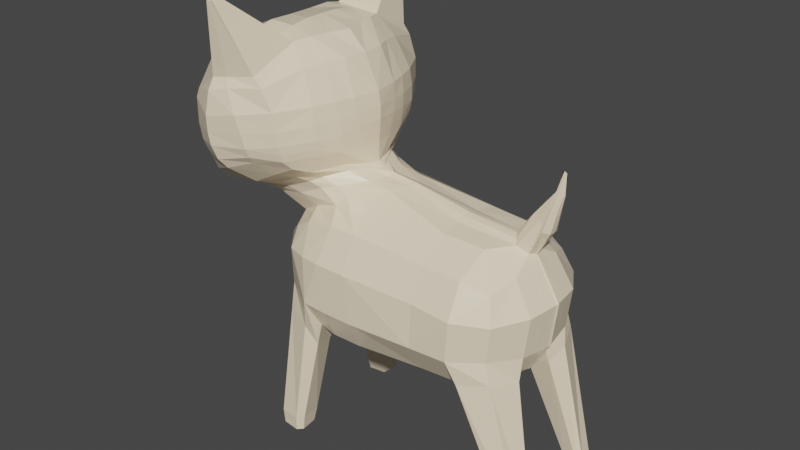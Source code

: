 # Source: cat.blend  (saved by Blender 3.1.7; exported with 4.5.12 LTS)
import bpy
from mathutils import Matrix  # noqa: F401  (used for matrix-valued properties, if any)

bpy.ops.wm.read_factory_settings(use_empty=True)
scene = bpy.context.scene
scene.name = 'Scene'

# ---- collections
col_collection = bpy.data.collections.new('Collection'); scene.collection.children.link(col_collection)

# ---- materials (node trees are filled in below, after node groups)
mat_material_001 = bpy.data.materials.new('Material.001')
mat_material_001.use_transparent_shadow = False
mat_material_003 = bpy.data.materials.new('Material.003')
mat_material_003.use_transparent_shadow = False
mat_material_004 = bpy.data.materials.new('Material.004')
mat_material_004.use_transparent_shadow = False
mat_material_005 = bpy.data.materials.new('Material.005')
mat_material_005.use_transparent_shadow = False

# ---- material node trees
mat_material_001.use_nodes = True; mat_material_001.node_tree.nodes.clear()
_N = mat_material_001.node_tree.nodes; _L = mat_material_001.node_tree.links
n0 = _N.new('ShaderNodeOutputMaterial'); n0.name = 'Material Output'; n0.location = (754, 300)
n1 = _N.new('ShaderNodeBsdfPrincipled'); n1.name = 'Principled BSDF'; n1.location = (464, 300)
n1.distribution = 'GGX'
n1.subsurface_method = 'RANDOM_WALK_SKIN'
n1.inputs[0].default_value = (1.0, 0.8437, 0.6111, 1.0)
n1.inputs[2].default_value = 0.2066
n1.inputs[3].default_value = 1.45
n1.inputs[19].default_value = 0.2466
n1.inputs[20].default_value = 0.3195
n1.inputs[27].default_value = (0.0, 0.0, 0.0, 1.0)
n1.inputs[28].default_value = 1.0
_L.new(n1.outputs[0], n0.inputs[0])
n0.is_active_output = True
mat_material_003.use_nodes = True; mat_material_003.node_tree.nodes.clear()
_N = mat_material_003.node_tree.nodes; _L = mat_material_003.node_tree.links
n0 = _N.new('ShaderNodeBsdfPrincipled'); n0.name = 'Principled BSDF'; n0.location = (10, 300)
n0.distribution = 'GGX'
n0.subsurface_method = 'RANDOM_WALK_SKIN'
n0.inputs[0].default_value = (1.0, 0.9933, 0.8941, 1.0)
n0.inputs[2].default_value = 0.2066
n0.inputs[3].default_value = 1.45
n0.inputs[18].default_value = 0.04695
n0.inputs[19].default_value = 0.25
n0.inputs[20].default_value = 0.199
n0.inputs[27].default_value = (0.0, 0.0, 0.0, 1.0)
n0.inputs[28].default_value = 1.0
n1 = _N.new('ShaderNodeOutputMaterial'); n1.name = 'Material Output'; n1.location = (300, 300)
_L.new(n0.outputs[0], n1.inputs[0])
n1.is_active_output = True
mat_material_004.use_nodes = True; mat_material_004.node_tree.nodes.clear()
_N = mat_material_004.node_tree.nodes; _L = mat_material_004.node_tree.links
n0 = _N.new('ShaderNodeBsdfPrincipled'); n0.name = 'Principled BSDF'; n0.location = (10, 300)
n0.distribution = 'GGX'
n0.subsurface_method = 'RANDOM_WALK_SKIN'
n0.inputs[0].default_value = (0.0, 0.0, 0.0, 1.0)
n0.inputs[2].default_value = 0.2066
n0.inputs[3].default_value = 1.45
n0.inputs[18].default_value = 0.04695
n0.inputs[19].default_value = 0.25
n0.inputs[20].default_value = 0.199
n0.inputs[27].default_value = (0.0, 0.0, 0.0, 1.0)
n0.inputs[28].default_value = 1.0
n1 = _N.new('ShaderNodeOutputMaterial'); n1.name = 'Material Output'; n1.location = (300, 300)
_L.new(n0.outputs[0], n1.inputs[0])
n1.is_active_output = True
mat_material_005.use_nodes = True; mat_material_005.node_tree.nodes.clear()
_N = mat_material_005.node_tree.nodes; _L = mat_material_005.node_tree.links
n0 = _N.new('ShaderNodeBsdfPrincipled'); n0.name = 'Principled BSDF'; n0.location = (10, 300)
n0.distribution = 'GGX'
n0.subsurface_method = 'RANDOM_WALK_SKIN'
n0.inputs[0].default_value = (0.8, 0.108, 0.1153, 1.0)
n0.inputs[2].default_value = 0.2066
n0.inputs[3].default_value = 1.45
n0.inputs[18].default_value = 0.04695
n0.inputs[19].default_value = 0.25
n0.inputs[20].default_value = 0.199
n0.inputs[27].default_value = (0.0, 0.0, 0.0, 1.0)
n0.inputs[28].default_value = 1.0
n1 = _N.new('ShaderNodeOutputMaterial'); n1.name = 'Material Output'; n1.location = (300, 300)
_L.new(n0.outputs[0], n1.inputs[0])
n1.is_active_output = True

# ---- world
world_world = bpy.data.worlds.new('World'); scene.world = world_world
world_world.use_nodes = True; world_world.node_tree.nodes.clear()
_N = world_world.node_tree.nodes; _L = world_world.node_tree.links
n0 = _N.new('ShaderNodeOutputWorld'); n0.name = 'World Output'; n0.location = (300, 300)
n1 = _N.new('ShaderNodeBackground'); n1.name = 'Background'; n1.location = (10, 300)
n1.inputs[0].default_value = (0.05088, 0.05088, 0.05088, 1.0)
_L.new(n1.outputs[0], n0.inputs[0])
n0.is_active_output = True
world_world.color = (0.05088, 0.05088, 0.05088)
world_world.use_sun_shadow = False
world_world.sun_shadow_jitter_overblur = 0.0

# ---- meshes
me_cube_001 = bpy.data.meshes.new('Cube.001')
me_cube_001.from_pydata([(-0.9631, 0.4926, 1.879), (0.8451, 0.4595, 1.905), (-0.9877, 0.2522, 1.093), (-1.099, 0.0, 1.192), (-1.129, 0.0, 1.953), (-1.027, 0.3317, 1.934), (-0.9438, 0.5951, 1.729), (-0.9877, 0.5391, 1.38), (0.612, 0.5258, 1.133), (-0.2956, 0.5593, 1.077), (-0.7008, 0.5391, 1.093), (-0.8035, 0.5289, 1.974), (-0.3101, 0.5669, 2.037), (0.6417, 0.5324, 1.978), (0.918, 0.5324, 1.702), (0.8797, 0.5258, 1.401), (0.9152, 0.0, 1.098), (0.8797, 0.2582, 1.133), (0.918, 0.2561, 1.978), (0.9143, 0.0, 2.059), (-1.196, 0.0, 1.418), (-1.239, 0.0, 1.762), (-1.125, 0.2975, 1.271), (-1.126, 0.3795, 1.736), (-0.7211, 0.7011, 1.36), (-0.7492, 0.6725, 1.744), (-0.2553, 0.7046, 1.353), (-0.3138, 0.702, 1.752), (0.6309, 0.677, 1.382), (0.6613, 0.6885, 1.721), (1.031, 0.2771, 1.382), (1.074, 0.2756, 1.721), (1.082, 0.0, 1.366), (1.127, 0.0, 1.738), (-0.7211, 0.2724, 1.058), (-0.2992, 0.2832, 1.017), (0.6309, 0.2771, 0.9821), (-0.7297, 0.0, 1.023), (-0.2945, 0.0, 0.9766), (0.6473, 0.0, 0.9309), (0.6613, 0.2756, 2.134), (-0.5622, 0.3549, 2.199), (-0.8381, 0.3924, 2.05), (0.736, 0.0, 2.187), (-0.1725, 0.0, 2.3), (1.238, 0.4858, 0.03028), (1.109, 0.4688, 0.03028), (1.238, 0.4858, 0.03028), (1.221, 0.3573, 0.03028), (1.138, 0.4978, 0.03028), (1.25, 0.3857, 0.03028), (1.122, 0.3703, 0.03028), (-1.081, 0.6328, 0.01485), (-1.056, 0.4413, 0.01485), (-1.081, 0.6328, 0.01485), (-0.8899, 0.6075, 0.01485), (-1.099, 0.4837, 0.01485), (-0.9323, 0.6508, 0.01485), (-0.9093, 0.4607, 0.01485), (-1.754, 0.0, 2.098), (-1.591, 0.476, 2.144), (-0.7699, 0.5269, 2.395), (-1.151, 0.5556, 2.205), (-0.5464, 0.0, 2.376), (-1.726, 0.0, 3.198), (-1.631, 0.5954, 3.223), (-0.9597, 0.4613, 3.348), (-1.331, 0.4882, 3.381), (-0.8237, 0.0, 3.368), (-1.334, 0.0, 3.405), (-0.6978, 0.5526, 2.939), (-0.6817, 0.5588, 2.679), (-1.845, 0.0, 2.729), (-1.929, 0.0, 2.49), (-0.5276, 0.0, 2.731), (-0.5448, 0.0, 2.944), (-1.718, 0.5322, 2.806), (-1.676, 0.5811, 2.453), (-0.8278, 0.6522, 2.444), (-1.193, 0.6857, 2.255), (-1.36, 0.9891, 2.837), (-1.329, 0.891, 3.173), (-1.515, 0.6714, 2.198), (-0.9934, 0.8331, 3.177), (-1.587, 0.841, 2.961), (-0.8336, 0.782, 2.66), (-1.518, 0.8633, 2.498), (-1.35, 0.9703, 2.597), (-0.8482, 0.8082, 2.927), (-1.589, 0.8681, 2.692), (-0.3903, 0.0, 2.322), (-1.299, 0.0, 2.008), (-1.243, 0.3849, 2.063), (-0.6613, 0.3634, 2.257), (-0.9905, 0.4183, 2.123), (-1.164, 0.9593, 3.756), (-1.22, 0.9563, 3.745), (-1.22, 1.001, 3.717), (-1.165, 1.008, 3.732), (-1.087, 0.03118, 1.182), (-1.117, 0.03189, 1.943), (0.9086, 0.02375, 1.104), (0.9111, 0.007766, 2.075), (-1.187, 0.04106, 1.402), (-1.225, 0.06118, 1.756), (1.073, 0.02724, 1.369), (1.117, 0.0178, 1.735), (-0.7355, 0.004701, 1.028), (-0.3018, 0.009457, 0.9825), (0.6443, 0.02724, 0.9403), (0.7802, 0.06317, 2.174), (-0.1895, 0.0518, 2.283), (-1.741, 0.1451, 2.115), (-0.5755, 0.1052, 2.382), (-1.716, 0.06611, 3.209), (-0.8805, 0.186, 3.368), (-1.334, 0.1084, 3.405), (-1.925, 0.03066, 2.488), (-1.771, 0.09055, 2.802), (-0.5651, 0.1997, 2.713), (-0.5872, 0.2261, 2.943), (-0.4226, 0.05547, 2.301), (-1.305, 0.1287, 2.02), (-0.6731, 0.0, 3.216), (-0.8138, 0.5095, 3.189), (-1.755, 0.0, 3.087), (-1.695, 0.5519, 2.913), (-1.341, 0.9629, 3.029), (-0.9305, 0.8308, 3.102), (-1.595, 0.8631, 2.893), (-1.718, 0.1299, 3.028), (-0.6956, 0.2021, 3.215), (-1.691, 0.6273, 3.002), (-1.689, 0.6037, 2.638), (-1.84, 0.06046, 2.731), (-1.736, 0.1105, 3.08), (-1.674, 0.4135, 2.987), (-1.708, 0.3554, 2.788), (-1.698, 0.1678, 3.006), (-1.686, 0.5446, 2.898), (-0.6865, 0.5683, 2.797), (-1.885, 0.0, 2.666), (-0.5276, 0.0, 2.827), (-1.686, 0.567, 2.577), (-1.366, 0.9783, 2.698), (-0.8366, 0.7963, 2.779), (-1.554, 0.8723, 2.569), (-0.573, 0.2199, 2.816), (-1.869, 0.1061, 2.659), (-0.4927, 0.0, 2.344), (-0.7725, 0.3933, 2.311), (-1.087, 0.4544, 2.169), (-1.622, 0.0, 2.044), (-1.444, 0.4429, 2.09), (-0.5435, 0.09607, 2.35), (-1.579, 0.1647, 2.047), (-1.335, 0.911, 3.124), (-1.333, 0.4323, 3.385), (-1.217, 1.016, 3.723), (-1.217, 0.954, 3.762), (-1.266, 0.8898, 3.208), (-1.306, 0.5264, 3.386), (-1.214, 1.0, 3.716), (-1.214, 0.9558, 3.744), (-0.709, 0.5495, 2.544), (-1.923, 0.0, 2.243), (-1.657, 0.5186, 2.233), (-0.5451, 0.0, 2.538), (-0.84, 0.7408, 2.528), (-1.538, 0.7541, 2.291), (-1.286, 0.8798, 2.407), (-0.5723, 0.1524, 2.538), (-1.887, 0.1201, 2.234), (-1.096, 0.1775, 1.928), (0.8941, 0.141, 1.119), (-1.175, 0.1561, 1.346), (-1.215, 0.1327, 1.752), (-1.64, 0.3885, 2.144), (-1.709, 0.2399, 3.242), (-1.873, 0.2228, 2.476), (-1.773, 0.3307, 2.655), (-1.318, 0.282, 2.023), (-1.059, 0.1306, 1.17), (0.8894, 0.06199, 2.089), (1.052, 0.1521, 1.375), (1.096, 0.1467, 1.728), (-0.7283, 0.1386, 1.046), (-0.3005, 0.1463, 1.002), (0.6376, 0.1521, 0.9612), (0.8062, 0.1004, 2.141), (-0.3024, 0.1832, 2.273), (-0.6558, 0.2786, 2.406), (-0.9088, 0.3231, 3.367), (-1.333, 0.3028, 3.41), (-0.6055, 0.3578, 2.698), (-0.6321, 0.3807, 2.942), (-0.4782, 0.1938, 2.292), (-1.731, 0.3908, 3.072), (-0.759, 0.3438, 3.214), (-1.746, 0.3436, 2.757), (-1.703, 0.3988, 3.023), (-1.727, 0.1437, 2.837), (-1.7, 0.5307, 2.826), (-1.83, 0.2841, 2.624), (-0.6097, 0.3681, 2.808), (-1.548, 0.2581, 2.061), (-0.6385, 0.2559, 2.355), (-1.729, 0.4122, 2.224), (-0.6196, 0.3458, 2.54), (-1.663, 0.3759, 2.936), (-1.686, 0.353, 2.832), (-1.667, 0.3505, 2.939), (-1.662, 0.47, 2.91), (-1.685, 0.3308, 2.839), (-1.67, 0.4626, 2.856), (-0.5451, 0.5583, 1.074), (-0.5344, 0.5647, 2.036), (-0.5112, 0.7038, 1.351), (-0.5779, 0.7012, 1.753), (-0.5551, 0.2814, 1.03), (-0.5548, 0.0, 0.9926), (-0.6209, 0.4155, 2.127), (-0.9049, 0.5419, 2.322), (-1.139, 0.447, 3.364), (-1.102, 0.0, 3.432), (-0.9877, 0.6794, 2.366), (-1.205, 0.8914, 3.145), (-1.047, 0.9088, 2.63), (-1.1, 0.9466, 2.892), (-0.7728, 0.4118, 2.225), (-1.19, 0.9566, 3.759), (-1.191, 1.012, 3.728), (-1.104, 0.1501, 3.43), (-0.5622, 0.006346, 0.9977), (-1.181, 0.9226, 3.071), (-1.066, 0.9277, 2.749), (-0.8597, 0.4484, 2.267), (-1.054, 0.83, 2.494), (-0.5586, 0.1439, 1.017), (-1.106, 0.3131, 3.411), (-0.8956, 0.4342, 0.1364), (-1.07, 0.414, 0.1364), (-1.117, 0.4634, 0.1364), (-0.8754, 0.6081, 0.1364), (-0.9248, 0.656, 0.1364), (-1.095, 0.6336, 0.1364), (-0.7987, 0.3475, 0.837), (-1.004, 0.2856, 0.9), (-0.7368, 0.5527, 0.9), (-1.008, 0.5573, 1.137), (-1.071, 0.3527, 1.075), (-0.8039, 0.6201, 1.075), (1.043, 0.0, 2.279), (0.8693, 0.0, 2.373), (1.04, 0.04268, 2.281), (0.9501, 0.04569, 2.368), (1.002, 0.08356, 2.301), (0.9806, 0.06014, 2.342), (1.112, 0.0, 2.578), (1.056, 0.0, 2.616), (1.105, 0.01413, 2.578), (1.054, 0.02133, 2.611), (1.092, 0.02591, 2.587), (1.07, 0.0255, 2.601), (1.12, 0.0, 2.747), (1.082, 0.0, 2.762), (1.113, 0.0, 2.747), (1.091, 0.0, 2.761), (1.107, 0.002402, 2.75), (1.098, 0.002228, 2.757), (-1.676, 0.2433, 2.966), (-1.659, 0.4031, 2.95), (-1.686, 0.2301, 2.852), (-1.688, 0.3678, 2.813), (-0.5354, 0.0, 2.634), (-1.326, 0.934, 2.482), (-0.5673, 0.1762, 2.622), (-1.911, 0.06084, 2.368), (-0.6932, 0.5535, 2.605), (-1.927, 0.0, 2.37), (-1.665, 0.5899, 2.346), (-0.8361, 0.762, 2.587), (-1.52, 0.8118, 2.394), (-1.832, 0.299, 2.359), (-0.6112, 0.3512, 2.614), (-1.047, 0.8787, 2.555), (0.3128, 0.5411, 1.993), (0.3128, 0.6902, 1.375), (0.3128, 0.6612, 1.729), (0.3128, 0.2786, 0.9907), (0.3128, 0.0, 0.9423), (0.3128, 0.06033, 2.201), (0.3128, 0.1211, 2.174), (0.3128, 0.5342, 1.119), (0.3128, 0.2955, 2.15), (0.3128, 0.0, 2.215), (0.3128, 0.02279, 0.9508), (0.3128, 0.1507, 0.9714), (0.702, 0.6292, 1.189), (0.6985, 0.3014, 0.9536), (0.6495, 0.5296, 1.029), (0.9267, 0.2524, 1.029), (1.026, 0.3049, 1.189), (0.9299, 0.5328, 1.229), (1.103, 0.5117, 0.1058), (1.069, 0.4771, 0.1058), (1.224, 0.4968, 0.1058), (1.084, 0.3571, 0.1058), (1.204, 0.3419, 0.1058), (1.239, 0.3762, 0.1058)], [], [(22, 23, 6, 7), (176, 173, 5, 23), (23, 5, 0, 6), (217, 218, 27, 26), (243, 240, 58, 55), (182, 175, 22, 2), (287, 288, 29, 28), (6, 25, 24, 7), (240, 241, 53, 58), (28, 29, 14, 15), (6, 0, 11, 25), (218, 216, 12, 27), (288, 286, 13, 29), (29, 13, 1, 14), (106, 33, 32, 105), (308, 307, 51, 48), (293, 287, 28, 8), (215, 217, 26, 9), (14, 31, 30, 15), (305, 304, 49, 46), (20, 21, 104, 103), (14, 1, 18, 31), (106, 102, 19, 33), (101, 105, 32, 16), (233, 108, 38, 220), (296, 109, 39, 290), (241, 242, 56, 53), (215, 9, 35, 219), (293, 8, 36, 289), (307, 305, 46, 51), (109, 101, 16, 39), (99, 107, 37, 3), (1, 13, 40, 18), (44, 295, 291, 111), (216, 11, 42, 221), (11, 0, 5, 42), (46, 49, 47, 45), (45, 47, 50, 48), (46, 45, 48, 51), (309, 308, 48, 50), (304, 306, 47, 49), (306, 309, 50, 47), (53, 56, 54, 52), (52, 54, 57, 55), (52, 55, 58, 53), (245, 244, 57, 54), (244, 243, 55, 57), (242, 245, 54, 56), (143, 133, 89, 146), (155, 152, 59, 112), (206, 150, 61, 191), (236, 151, 62, 222), (151, 153, 60, 62), (232, 116, 69, 224), (116, 114, 64, 69), (198, 124, 66, 192), (135, 125, 64, 114), (124, 70, 88, 128), (222, 62, 79, 225), (132, 65, 84, 129), (277, 279, 73, 117), (148, 141, 72, 134), (284, 278, 71, 194), (204, 140, 70, 195), (65, 157, 156, 84), (226, 156, 158, 231), (234, 127, 156, 226), (127, 129, 84, 156), (275, 282, 86, 87), (144, 146, 89, 80), (285, 275, 87, 227), (235, 144, 80, 228), (62, 60, 82, 79), (280, 77, 86, 282), (164, 61, 78, 168), (140, 71, 85, 145), (42, 5, 92, 94), (221, 42, 94, 229), (190, 41, 93, 196), (100, 4, 91, 122), (230, 95, 98, 231), (66, 83, 98, 95), (97, 81, 160, 162), (223, 66, 95, 230), (173, 100, 122, 181), (44, 111, 121, 90), (142, 147, 120, 75), (274, 276, 119, 74), (203, 148, 134, 180), (283, 277, 117, 179), (197, 135, 114, 178), (123, 131, 115, 68), (193, 178, 114, 116), (239, 193, 116, 232), (149, 154, 113, 63), (205, 155, 112, 177), (41, 294, 286, 12), (182, 186, 107, 99), (188, 174, 101, 109), (297, 188, 109, 296), (238, 187, 108, 233), (174, 184, 105, 101), (185, 183, 102, 106), (3, 20, 103, 99), (21, 4, 100, 104), (184, 185, 106, 105), (75, 120, 131, 123), (126, 76, 202, 139), (80, 89, 129, 127), (228, 80, 127, 234), (133, 132, 129, 89), (66, 124, 128, 83), (134, 72, 125, 135), (195, 70, 124, 198), (76, 126, 132, 133), (199, 76, 133, 180), (130, 118, 134, 135), (200, 130, 135, 197), (136, 139, 212, 271), (118, 130, 138, 201), (130, 200, 136, 138), (76, 199, 137, 202), (179, 117, 148, 203), (74, 119, 147, 142), (70, 140, 145, 88), (227, 87, 144, 235), (87, 86, 146, 144), (194, 71, 140, 204), (117, 73, 141, 148), (77, 143, 146, 86), (181, 122, 155, 205), (90, 121, 154, 149), (94, 92, 153, 151), (229, 94, 151, 236), (196, 93, 150, 206), (122, 91, 152, 155), (176, 23, 22, 175), (67, 81, 156, 157), (97, 96, 159, 158), (81, 97, 158, 156), (96, 67, 157, 159), (160, 161, 163, 162), (81, 67, 161, 160), (67, 96, 163, 161), (96, 97, 162, 163), (177, 112, 172, 207), (63, 113, 171, 167), (278, 164, 168, 281), (60, 166, 169, 82), (225, 79, 170, 237), (79, 82, 169, 170), (191, 61, 164, 208), (112, 59, 165, 172), (113, 191, 208, 171), (60, 177, 207, 166), (104, 176, 175, 103), (121, 196, 206, 154), (92, 181, 205, 153), (119, 194, 204, 147), (77, 179, 203, 143), (200, 126, 139, 136), (199, 118, 201, 137), (202, 137, 273, 214), (126, 200, 197, 132), (118, 199, 180, 134), (120, 195, 198, 131), (30, 31, 185, 184), (31, 18, 183, 185), (17, 30, 184, 174), (219, 35, 187, 238), (289, 36, 188, 297), (36, 17, 174, 188), (2, 34, 186, 182), (111, 291, 292, 190), (153, 205, 177, 60), (223, 157, 193, 239), (157, 65, 178, 193), (132, 197, 178, 65), (280, 283, 179, 77), (143, 203, 180, 133), (5, 173, 181, 92), (111, 190, 196, 121), (147, 204, 195, 120), (276, 284, 194, 119), (131, 198, 192, 115), (154, 206, 191, 113), (99, 103, 175, 182), (104, 100, 173, 176), (138, 136, 271, 270), (139, 202, 214, 212), (201, 138, 270, 272), (137, 201, 272, 273), (209, 210, 213, 211), (212, 214, 273, 271), (66, 223, 239, 192), (34, 219, 238, 186), (78, 225, 237, 168), (93, 229, 236, 150), (85, 227, 235, 145), (88, 228, 234, 128), (186, 238, 233, 107), (192, 239, 232, 115), (157, 223, 230, 159), (159, 230, 231, 158), (41, 221, 229, 93), (145, 235, 228, 88), (281, 285, 227, 85), (128, 234, 226, 83), (83, 226, 231, 98), (61, 222, 225, 78), (115, 232, 224, 68), (150, 236, 222, 61), (12, 216, 221, 41), (10, 215, 219, 34), (107, 233, 220, 37), (10, 24, 217, 215), (25, 11, 216, 218), (24, 25, 218, 217), (250, 249, 245, 242), (251, 248, 243, 244), (249, 251, 244, 245), (247, 250, 242, 241), (246, 247, 241, 240), (248, 246, 240, 243), (10, 34, 246, 248), (34, 2, 247, 246), (2, 22, 250, 247), (7, 24, 251, 249), (24, 10, 248, 251), (22, 7, 249, 250), (40, 189, 183, 18), (19, 102, 254, 252), (102, 183, 256, 254), (183, 189, 257, 256), (110, 43, 253, 255), (189, 110, 255, 257), (256, 257, 263, 262), (254, 256, 262, 260), (252, 254, 260, 258), (257, 255, 261, 263), (255, 253, 259, 261), (260, 262, 268, 266), (258, 260, 266, 264), (263, 261, 267, 269), (261, 259, 265, 267), (262, 263, 269, 268), (264, 266, 267, 265), (266, 268, 269, 267), (209, 211, 270, 271), (213, 210, 273, 272), (211, 213, 272, 270), (210, 209, 271, 273), (168, 237, 285, 281), (171, 208, 284, 276), (166, 207, 283, 280), (71, 278, 281, 85), (207, 172, 277, 283), (167, 171, 276, 274), (166, 280, 282, 169), (237, 170, 275, 285), (170, 169, 282, 275), (208, 164, 278, 284), (172, 165, 279, 277), (27, 288, 287, 26), (12, 286, 288, 27), (26, 287, 293, 9), (296, 290, 38, 108), (293, 289, 35, 9), (297, 296, 108, 187), (35, 289, 297, 187), (294, 41, 190, 292), (110, 291, 295, 43), (13, 286, 294, 40), (189, 292, 291, 110), (40, 294, 292, 189), (15, 30, 302, 303), (28, 15, 303, 298), (30, 17, 301, 302), (36, 8, 300, 299), (8, 28, 298, 300), (17, 36, 299, 301), (303, 302, 309, 306), (298, 303, 306, 304), (302, 301, 308, 309), (299, 300, 305, 307), (300, 298, 304, 305), (301, 299, 307, 308)])
me_cube_001.polygons.foreach_set('material_index', [0, 0, 0, 0, 0, 0, 0, 0, 0, 0, 0, 0, 0, 0, 0, 0, 0, 0, 0, 0, 0, 0, 0, 0, 0, 0, 0, 0, 0, 0, 0, 0, 0, 0, 0, 0, 0, 0, 0, 0, 0, 0, 0, 0, 0, 0, 0, 0, 0, 0, 0, 0, 0, 0, 0, 0, 0, 0, 0, 0, 3, 0, 0, 0, 0, 0, 0, 0, 0, 0, 0, 0, 0, 0, 0, 0, 0, 0, 0, 0, 0, 0, 0, 0, 0, 0, 0, 0, 0, 0, 0, 0, 0, 0, 0, 0, 0, 0, 0, 0, 0, 0, 0, 0, 0, 0, 0, 0, 0, 0, 0, 0, 0, 0, 0, 0, 0, 0, 1, 0, 0, 0, 0, 0, 0, 0, 0, 0, 0, 0, 0, 0, 0, 0, 0, 0, 0, 0, 0, 0, 0, 3, 0, 0, 0, 0, 0, 0, 0, 0, 0, 0, 0, 0, 0, 0, 0, 0, 0, 0, 0, 0, 1, 0, 0, 0, 0, 0, 0, 0, 0, 0, 0, 0, 0, 0, 0, 0, 0, 0, 0, 0, 0, 0, 0, 0, 0, 0, 1, 1, 1, 1, 2, 1, 0, 0, 0, 0, 0, 0, 0, 0, 0, 0, 0, 0, 0, 0, 0, 0, 0, 0, 0, 0, 0, 0, 0, 0, 0, 0, 0, 0, 0, 0, 0, 0, 0, 0, 0, 0, 0, 0, 0, 0, 0, 0, 0, 0, 0, 0, 0, 0, 0, 0, 0, 0, 0, 0, 1, 1, 1, 1, 0, 0, 0, 0, 0, 0, 0, 0, 0, 0, 0, 0, 0, 0, 0, 0, 0, 0, 0, 0, 0, 0, 0, 0, 0, 0, 0, 0, 0, 0, 0, 0, 0, 0, 0])
_uv = me_cube_001.uv_layers.new(name='UVMap')
_uv.uv.foreach_set('vector', [0.08898, 0.4724, 0.1718, 0.4088, 0.2066, 0.4648, 0.1414, 0.4925, 0.1289, 0.3578, 0.1906, 0.3256, 0.232, 0.3716, 0.1718, 0.4088, 0.1718, 0.4088, 0.232, 0.3716, 0.232, 0.4281, 0.2066, 0.4648, 0.177, 0.5798, 0.2495, 0.5365, 0.2694, 0.5919, 0.1914, 0.6284, 0.09252, 0.5321, 0.09259, 0.532, 0.09262, 0.5321, 0.09262, 0.5321, 0.04732, 0.4829, 0.07158, 0.4417, 0.08898, 0.4724, 0.06689, 0.5092, 0.2187, 0.7393, 0.2919, 0.7281, 0.2931, 0.7975, 0.2302, 0.7959, 0.2066, 0.4648, 0.2305, 0.503, 0.1652, 0.5432, 0.1414, 0.4925, 0.09259, 0.532, 0.09268, 0.532, 0.09267, 0.5321, 0.09262, 0.5321, 0.2302, 0.7959, 0.2931, 0.7975, 0.2949, 0.8536, 0.2403, 0.8507, 0.2066, 0.4648, 0.232, 0.4281, 0.2787, 0.452, 0.2305, 0.503, 0.2495, 0.5365, 0.324, 0.5148, 0.3418, 0.5719, 0.2694, 0.5919, 0.2919, 0.7281, 0.357, 0.7244, 0.3534, 0.7979, 0.2931, 0.7975, 0.2931, 0.7975, 0.3534, 0.7979, 0.3422, 0.8476, 0.2949, 0.8536, 0.3157, 0.984, 0.3164, 0.9902, 0.2092, 0.979, 0.2114, 0.9714, 0.1828, 0.8542, 0.1827, 0.8545, 0.1827, 0.8543, 0.1827, 0.8542, 0.1623, 0.7557, 0.2187, 0.7393, 0.2302, 0.7959, 0.1836, 0.8089, 0.1188, 0.5892, 0.177, 0.5798, 0.1914, 0.6284, 0.1294, 0.6357, 0.2949, 0.8536, 0.3053, 0.9153, 0.2266, 0.9113, 0.2403, 0.8507, 0.1824, 0.8543, 0.1824, 0.854, 0.1826, 0.8541, 0.1826, 0.8542, 0.04751, 0.407, 0.1019, 0.3325, 0.1144, 0.3444, 0.0545, 0.4162, 0.2949, 0.8536, 0.3422, 0.8476, 0.3774, 0.8935, 0.3053, 0.9153, 0.3157, 0.984, 0.4451, 0.9565, 0.4405, 0.9605, 0.3164, 0.9902, 0.1386, 0.9338, 0.2114, 0.9714, 0.2092, 0.979, 0.1344, 0.9391, 0.001899, 0.5968, 0.009377, 0.6589, 0.007151, 0.6611, 8.239e-05, 0.5987, 0.0508, 0.7994, 0.08654, 0.8738, 0.08043, 0.878, 0.04527, 0.8016, 0.09268, 0.532, 0.09275, 0.532, 0.09269, 0.5321, 0.09267, 0.5321, 0.1188, 0.5892, 0.1294, 0.6357, 0.07138, 0.6478, 0.06281, 0.5942, 0.1623, 0.7557, 0.1836, 0.8089, 0.137, 0.8415, 0.1061, 0.7778, 0.1827, 0.8545, 0.1824, 0.8543, 0.1826, 0.8542, 0.1827, 0.8543, 0.08654, 0.8738, 0.1386, 0.9338, 0.1344, 0.9391, 0.08043, 0.878, 0.02724, 0.4697, 0.004413, 0.5536, 0.002643, 0.5552, 0.02106, 0.464, 0.3422, 0.8476, 0.3534, 0.7979, 0.4258, 0.8212, 0.3774, 0.8935, 0.5171, 0.5917, 0.5146, 0.7305, 0.4965, 0.7304, 0.5017, 0.5871, 0.324, 0.5148, 0.2787, 0.452, 0.304, 0.405, 0.3636, 0.4663, 0.2787, 0.452, 0.232, 0.4281, 0.232, 0.3716, 0.304, 0.405, 0.1826, 0.8542, 0.1826, 0.8541, 0.1827, 0.8541, 0.1827, 0.8541, 0.1827, 0.8541, 0.1827, 0.8541, 0.1827, 0.8541, 0.1827, 0.8542, 0.1826, 0.8542, 0.1827, 0.8541, 0.1827, 0.8542, 0.1827, 0.8543, 0.1828, 0.8541, 0.1828, 0.8542, 0.1827, 0.8542, 0.1827, 0.8541, 0.1824, 0.854, 0.1827, 0.854, 0.1827, 0.8541, 0.1826, 0.8541, 0.1827, 0.854, 0.1828, 0.8541, 0.1827, 0.8541, 0.1827, 0.8541, 0.09267, 0.5321, 0.09269, 0.5321, 0.09269, 0.5322, 0.09268, 0.5322, 0.09268, 0.5322, 0.09269, 0.5322, 0.09264, 0.5321, 0.09262, 0.5321, 0.09268, 0.5322, 0.09262, 0.5321, 0.09262, 0.5321, 0.09267, 0.5321, 0.09279, 0.5323, 0.09258, 0.5322, 0.09264, 0.5321, 0.09269, 0.5322, 0.09258, 0.5322, 0.09252, 0.5321, 0.09262, 0.5321, 0.09264, 0.5321, 0.09275, 0.532, 0.09279, 0.5323, 0.09269, 0.5322, 0.09269, 0.5321, 0.371, 0.1391, 0.3825, 0.1385, 0.4092, 0.1747, 0.3988, 0.1807, 0.2203, 0.1769, 0.1804, 0.1523, 0.1957, 0.1145, 0.231, 0.1328, 0.4567, 0.4356, 0.4041, 0.3898, 0.4226, 0.345, 0.4629, 0.417, 0.3734, 0.3645, 0.3171, 0.3097, 0.3339, 0.281, 0.3846, 0.3299, 0.3171, 0.3097, 0.2838, 0.2194, 0.2934, 0.2042, 0.3339, 0.281, 0.6088, 0.1382, 0.5799, 0.08741, 0.5985, 0.06518, 0.6463, 0.1167, 0.5799, 0.08741, 0.4933, 0.02819, 0.4966, 0.009993, 0.5985, 0.06518, 0.5841, 0.2422, 0.5492, 0.2339, 0.5611, 0.1926, 0.5888, 0.1957, 0.4578, 0.02998, 0.4644, 8.239e-05, 0.4966, 0.009993, 0.4933, 0.02819, 0.5492, 0.2339, 0.5226, 0.2791, 0.4841, 0.2458, 0.4838, 0.2168, 0.3846, 0.3299, 0.3339, 0.281, 0.3538, 0.2529, 0.3916, 0.2901, 0.4414, 0.1267, 0.4742, 0.1259, 0.4418, 0.1601, 0.4338, 0.1644, 0.2675, 0.05469, 0.2582, 0.03956, 0.2889, 0.02254, 0.2917, 0.03082, 0.3308, 0.03779, 0.3225, 0.0089, 0.3581, 0.003449, 0.3677, 0.01892, 0.5049, 0.3639, 0.4725, 0.3232, 0.4853, 0.3141, 0.5198, 0.349, 0.537, 0.3285, 0.5023, 0.2972, 0.5226, 0.2791, 0.5532, 0.3018, 0.4742, 0.1259, 0.5323, 0.1391, 0.4703, 0.1803, 0.4418, 0.1601, 0.4787, 0.193, 0.4703, 0.1803, 0.5062, 0.1837, 0.5069, 0.1847, 0.4724, 0.1999, 0.4596, 0.1853, 0.4703, 0.1803, 0.4787, 0.193, 0.4596, 0.1853, 0.4338, 0.1644, 0.4418, 0.1601, 0.4703, 0.1803, 0.4065, 0.2296, 0.369, 0.192, 0.3868, 0.1882, 0.4174, 0.2218, 0.4272, 0.2099, 0.3988, 0.1807, 0.4092, 0.1747, 0.4418, 0.2011, 0.4226, 0.2503, 0.4065, 0.2296, 0.4174, 0.2218, 0.4326, 0.2433, 0.4456, 0.2324, 0.4272, 0.2099, 0.4418, 0.2011, 0.4588, 0.2186, 0.3339, 0.281, 0.2934, 0.2042, 0.3358, 0.2172, 0.3538, 0.2529, 0.3292, 0.1564, 0.3483, 0.1481, 0.3868, 0.1882, 0.369, 0.192, 0.4602, 0.3294, 0.4226, 0.345, 0.4242, 0.3098, 0.4362, 0.2891, 0.5023, 0.2972, 0.4853, 0.3141, 0.4547, 0.2742, 0.4697, 0.2621, 0.304, 0.405, 0.232, 0.3716, 0.2718, 0.2732, 0.3099, 0.344, 0.3636, 0.4663, 0.304, 0.405, 0.3099, 0.344, 0.3739, 0.4016, 0.4642, 0.5539, 0.4011, 0.4746, 0.4052, 0.4349, 0.4636, 0.4989, 0.1511, 0.2956, 0.1439, 0.2885, 0.1593, 0.2412, 0.1954, 0.2482, 0.5097, 0.1836, 0.5101, 0.1852, 0.5075, 0.1857, 0.5069, 0.1847, 0.5611, 0.1926, 0.4991, 0.2072, 0.5075, 0.1857, 0.5101, 0.1852, 0.5062, 0.1831, 0.4786, 0.1792, 0.4908, 0.179, 0.5061, 0.1828, 0.5522, 0.1656, 0.5611, 0.1926, 0.5101, 0.1852, 0.5097, 0.1836, 0.1906, 0.3256, 0.1511, 0.2956, 0.1954, 0.2482, 0.239, 0.2525, 0.5171, 0.5917, 0.5017, 0.5871, 0.5038, 0.5212, 0.52, 0.5311, 0.618, 0.3878, 0.5668, 0.3516, 0.585, 0.3237, 0.6384, 0.3591, 0.5797, 0.4303, 0.5398, 0.3983, 0.5525, 0.376, 0.5992, 0.4094, 0.3423, 0.07927, 0.3308, 0.03779, 0.3677, 0.01892, 0.3671, 0.08744, 0.3009, 0.1088, 0.2675, 0.05469, 0.2917, 0.03082, 0.3119, 0.07747, 0.4538, 0.08992, 0.4578, 0.02998, 0.4933, 0.02819, 0.4886, 0.06749, 0.6744, 0.2723, 0.6178, 0.257, 0.6222, 0.1955, 0.679, 0.2016, 0.55, 0.1206, 0.4886, 0.06749, 0.4933, 0.02819, 0.5799, 0.08741, 0.5771, 0.1571, 0.55, 0.1206, 0.5799, 0.08741, 0.6088, 0.1382, 0.5248, 0.5028, 0.5013, 0.4804, 0.5045, 0.466, 0.5307, 0.4864, 0.2421, 0.1901, 0.2203, 0.1769, 0.231, 0.1328, 0.2793, 0.1759, 0.4011, 0.4746, 0.431, 0.7269, 0.357, 0.7244, 0.3418, 0.5719, 0.04732, 0.4829, 0.034, 0.5582, 0.004413, 0.5536, 0.02724, 0.4697, 0.1128, 0.8564, 0.1561, 0.9112, 0.1386, 0.9338, 0.08654, 0.8738, 0.07986, 0.7879, 0.1128, 0.8564, 0.08654, 0.8738, 0.0508, 0.7994, 0.03401, 0.5958, 0.04125, 0.6534, 0.009377, 0.6589, 0.001899, 0.5968, 0.1561, 0.9112, 0.2205, 0.9394, 0.2114, 0.9714, 0.1386, 0.9338, 0.3109, 0.9475, 0.4508, 0.9342, 0.4451, 0.9565, 0.3157, 0.984, 0.02106, 0.464, 0.04751, 0.407, 0.0545, 0.4162, 0.02724, 0.4697, 0.1019, 0.3325, 0.1439, 0.2885, 0.1511, 0.2956, 0.1144, 0.3444, 0.2205, 0.9394, 0.3109, 0.9475, 0.3157, 0.984, 0.2114, 0.9714, 0.6384, 0.3591, 0.585, 0.3237, 0.6178, 0.257, 0.6744, 0.2723, 0.4259, 0.1174, 0.4075, 0.1177, 0.4116, 0.1153, 0.4226, 0.1148, 0.4418, 0.2011, 0.4092, 0.1747, 0.4338, 0.1644, 0.4596, 0.1853, 0.4588, 0.2186, 0.4418, 0.2011, 0.4596, 0.1853, 0.4724, 0.1999, 0.3825, 0.1385, 0.4414, 0.1267, 0.4338, 0.1644, 0.4092, 0.1747, 0.5611, 0.1926, 0.5492, 0.2339, 0.4838, 0.2168, 0.4991, 0.2072, 0.3677, 0.01892, 0.3581, 0.003449, 0.4644, 8.239e-05, 0.4578, 0.02998, 0.5532, 0.3018, 0.5226, 0.2791, 0.5492, 0.2339, 0.5841, 0.2422, 0.4075, 0.1177, 0.4259, 0.1174, 0.4414, 0.1267, 0.3825, 0.1385, 0.3877, 0.08604, 0.4075, 0.1177, 0.3825, 0.1385, 0.3671, 0.08744, 0.4451, 0.03668, 0.3886, 0.02846, 0.3677, 0.01892, 0.4578, 0.02998, 0.4443, 0.09169, 0.4451, 0.03668, 0.4578, 0.02998, 0.4538, 0.08992, 0.4356, 0.09329, 0.4226, 0.1148, 0.4233, 0.1029, 0.4286, 0.09171, 0.3886, 0.02846, 0.4451, 0.03668, 0.439, 0.0466, 0.4002, 0.04193, 0.4451, 0.03668, 0.4443, 0.09169, 0.4356, 0.09329, 0.439, 0.0466, 0.4075, 0.1177, 0.3877, 0.08604, 0.3972, 0.08679, 0.4116, 0.1153, 0.3119, 0.07747, 0.2917, 0.03082, 0.3308, 0.03779, 0.3423, 0.07927, 0.5992, 0.4094, 0.5525, 0.376, 0.5668, 0.3516, 0.618, 0.3878, 0.5226, 0.2791, 0.5023, 0.2972, 0.4697, 0.2621, 0.4841, 0.2458, 0.4326, 0.2433, 0.4174, 0.2218, 0.4272, 0.2099, 0.4456, 0.2324, 0.4174, 0.2218, 0.3868, 0.1882, 0.3988, 0.1807, 0.4272, 0.2099, 0.5198, 0.349, 0.4853, 0.3141, 0.5023, 0.2972, 0.537, 0.3285, 0.2917, 0.03082, 0.2889, 0.02254, 0.3225, 0.0089, 0.3308, 0.03779, 0.3483, 0.1481, 0.371, 0.1391, 0.3988, 0.1807, 0.3868, 0.1882, 0.239, 0.2525, 0.1954, 0.2482, 0.2203, 0.1769, 0.2421, 0.1901, 0.52, 0.5311, 0.5038, 0.5212, 0.5013, 0.4804, 0.5248, 0.5028, 0.3099, 0.344, 0.2718, 0.2732, 0.2838, 0.2194, 0.3171, 0.3097, 0.3739, 0.4016, 0.3099, 0.344, 0.3171, 0.3097, 0.3734, 0.3645, 0.4636, 0.4989, 0.4052, 0.4349, 0.4041, 0.3898, 0.4567, 0.4356, 0.1954, 0.2482, 0.1593, 0.2412, 0.1804, 0.1523, 0.2203, 0.1769, 0.1289, 0.3578, 0.1718, 0.4088, 0.08898, 0.4724, 0.07158, 0.4417, 0.5241, 0.1478, 0.4786, 0.1792, 0.4703, 0.1803, 0.5323, 0.1391, 0.5062, 0.1831, 0.5085, 0.1817, 0.5092, 0.1823, 0.5062, 0.1837, 0.4786, 0.1792, 0.5062, 0.1831, 0.5062, 0.1837, 0.4703, 0.1803, 0.5085, 0.1817, 0.5241, 0.1478, 0.5323, 0.1391, 0.5092, 0.1823, 0.4908, 0.179, 0.5194, 0.1546, 0.5082, 0.1814, 0.5061, 0.1828, 0.4786, 0.1792, 0.5241, 0.1478, 0.5194, 0.1546, 0.4908, 0.179, 0.5241, 0.1478, 0.5085, 0.1817, 0.5082, 0.1814, 0.5194, 0.1546, 0.5085, 0.1817, 0.5062, 0.1831, 0.5061, 0.1828, 0.5082, 0.1814, 0.2793, 0.1759, 0.231, 0.1328, 0.2526, 0.08657, 0.2979, 0.1482, 0.5307, 0.4864, 0.5045, 0.466, 0.527, 0.4202, 0.5606, 0.4503, 0.4725, 0.3232, 0.4602, 0.3294, 0.4362, 0.2891, 0.4449, 0.2823, 0.2934, 0.2042, 0.315, 0.1697, 0.3533, 0.1988, 0.3358, 0.2172, 0.3916, 0.2901, 0.3538, 0.2529, 0.3947, 0.2362, 0.4133, 0.2557, 0.3538, 0.2529, 0.3358, 0.2172, 0.3533, 0.1988, 0.3947, 0.2362, 0.4629, 0.417, 0.4226, 0.345, 0.4602, 0.3294, 0.4898, 0.3771, 0.231, 0.1328, 0.1957, 0.1145, 0.2312, 0.06021, 0.2526, 0.08657, 0.5045, 0.466, 0.4629, 0.417, 0.4898, 0.3771, 0.527, 0.4202, 0.2934, 0.2042, 0.2793, 0.1759, 0.2979, 0.1482, 0.315, 0.1697, 0.1144, 0.3444, 0.1289, 0.3578, 0.07158, 0.4417, 0.0545, 0.4162, 0.5038, 0.5212, 0.4636, 0.4989, 0.4567, 0.4356, 0.5013, 0.4804, 0.2718, 0.2732, 0.239, 0.2525, 0.2421, 0.1901, 0.2838, 0.2194, 0.5525, 0.376, 0.5198, 0.349, 0.537, 0.3285, 0.5668, 0.3516, 0.3483, 0.1481, 0.3119, 0.07747, 0.3423, 0.07927, 0.371, 0.1391, 0.4443, 0.09169, 0.4259, 0.1174, 0.4226, 0.1148, 0.4356, 0.09329, 0.3877, 0.08604, 0.3886, 0.02846, 0.4002, 0.04193, 0.3972, 0.08679, 0.4116, 0.1153, 0.3972, 0.08679, 0.4062, 0.08759, 0.4149, 0.1029, 0.4259, 0.1174, 0.4443, 0.09169, 0.4538, 0.08992, 0.4414, 0.1267, 0.3886, 0.02846, 0.3877, 0.08604, 0.3671, 0.08744, 0.3677, 0.01892, 0.585, 0.3237, 0.5532, 0.3018, 0.5841, 0.2422, 0.6178, 0.257, 0.2266, 0.9113, 0.3053, 0.9153, 0.3109, 0.9475, 0.2205, 0.9394, 0.3053, 0.9153, 0.3774, 0.8935, 0.4508, 0.9342, 0.3109, 0.9475, 0.1715, 0.891, 0.2266, 0.9113, 0.2205, 0.9394, 0.1561, 0.9112, 0.06281, 0.5942, 0.07138, 0.6478, 0.04125, 0.6534, 0.03401, 0.5958, 0.1061, 0.7778, 0.137, 0.8415, 0.1128, 0.8564, 0.07986, 0.7879, 0.137, 0.8415, 0.1715, 0.891, 0.1561, 0.9112, 0.1128, 0.8564, 0.06689, 0.5092, 0.06065, 0.5614, 0.034, 0.5582, 0.04732, 0.4829, 0.5017, 0.5871, 0.4965, 0.7304, 0.4777, 0.7303, 0.4642, 0.5539, 0.2838, 0.2194, 0.2421, 0.1901, 0.2793, 0.1759, 0.2934, 0.2042, 0.5522, 0.1656, 0.5323, 0.1391, 0.55, 0.1206, 0.5771, 0.1571, 0.5323, 0.1391, 0.4742, 0.1259, 0.4886, 0.06749, 0.55, 0.1206, 0.4414, 0.1267, 0.4538, 0.08992, 0.4886, 0.06749, 0.4742, 0.1259, 0.3292, 0.1564, 0.3009, 0.1088, 0.3119, 0.07747, 0.3483, 0.1481, 0.371, 0.1391, 0.3423, 0.07927, 0.3671, 0.08744, 0.3825, 0.1385, 0.232, 0.3716, 0.1906, 0.3256, 0.239, 0.2525, 0.2718, 0.2732, 0.5017, 0.5871, 0.4642, 0.5539, 0.4636, 0.4989, 0.5038, 0.5212, 0.5668, 0.3516, 0.537, 0.3285, 0.5532, 0.3018, 0.585, 0.3237, 0.5398, 0.3983, 0.5049, 0.3639, 0.5198, 0.349, 0.5525, 0.376, 0.6178, 0.257, 0.5841, 0.2422, 0.5888, 0.1957, 0.6222, 0.1955, 0.5013, 0.4804, 0.4567, 0.4356, 0.4629, 0.417, 0.5045, 0.466, 0.02724, 0.4697, 0.0545, 0.4162, 0.07158, 0.4417, 0.04732, 0.4829, 0.1144, 0.3444, 0.1511, 0.2956, 0.1906, 0.3256, 0.1289, 0.3578, 0.439, 0.0466, 0.4356, 0.09329, 0.4286, 0.09171, 0.4302, 0.06311, 0.4226, 0.1148, 0.4116, 0.1153, 0.4149, 0.1029, 0.4233, 0.1029, 0.4002, 0.04193, 0.439, 0.0466, 0.4302, 0.06311, 0.4109, 0.06135, 0.3972, 0.08679, 0.4002, 0.04193, 0.4109, 0.06135, 0.4062, 0.08759, 0.4259, 0.08726, 0.4095, 0.08458, 0.4104, 0.08045, 0.4262, 0.08272, 0.4233, 0.1029, 0.4149, 0.1029, 0.4062, 0.08759, 0.4286, 0.09171, 0.5611, 0.1926, 0.5522, 0.1656, 0.5771, 0.1571, 0.5888, 0.1957, 0.06065, 0.5614, 0.06281, 0.5942, 0.03401, 0.5958, 0.034, 0.5582, 0.4242, 0.3098, 0.3916, 0.2901, 0.4133, 0.2557, 0.4362, 0.2891, 0.4052, 0.4349, 0.3739, 0.4016, 0.3734, 0.3645, 0.4041, 0.3898, 0.4547, 0.2742, 0.4326, 0.2433, 0.4456, 0.2324, 0.4697, 0.2621, 0.4841, 0.2458, 0.4588, 0.2186, 0.4724, 0.1999, 0.4838, 0.2168, 0.034, 0.5582, 0.03401, 0.5958, 0.001899, 0.5968, 0.004413, 0.5536, 0.5888, 0.1957, 0.5771, 0.1571, 0.6088, 0.1382, 0.6222, 0.1955, 0.5323, 0.1391, 0.5522, 0.1656, 0.5097, 0.1836, 0.5092, 0.1823, 0.5092, 0.1823, 0.5097, 0.1836, 0.5069, 0.1847, 0.5062, 0.1837, 0.4011, 0.4746, 0.3636, 0.4663, 0.3739, 0.4016, 0.4052, 0.4349, 0.4697, 0.2621, 0.4456, 0.2324, 0.4588, 0.2186, 0.4841, 0.2458, 0.4449, 0.2823, 0.4226, 0.2503, 0.4326, 0.2433, 0.4547, 0.2742, 0.4838, 0.2168, 0.4724, 0.1999, 0.4787, 0.193, 0.4991, 0.2072, 0.4991, 0.2072, 0.4787, 0.193, 0.5069, 0.1847, 0.5075, 0.1857, 0.4226, 0.345, 0.3846, 0.3299, 0.3916, 0.2901, 0.4242, 0.3098, 0.6222, 0.1955, 0.6088, 0.1382, 0.6463, 0.1167, 0.679, 0.2016, 0.4041, 0.3898, 0.3734, 0.3645, 0.3846, 0.3299, 0.4226, 0.345, 0.3418, 0.5719, 0.324, 0.5148, 0.3636, 0.4663, 0.4011, 0.4746, 0.1131, 0.5604, 0.1188, 0.5892, 0.06281, 0.5942, 0.06065, 0.5614, 0.004413, 0.5536, 0.001899, 0.5968, 8.239e-05, 0.5987, 0.002643, 0.5552, 0.1131, 0.5604, 0.1652, 0.5432, 0.177, 0.5798, 0.1188, 0.5892, 0.2305, 0.503, 0.2787, 0.452, 0.324, 0.5148, 0.2495, 0.5365, 0.1652, 0.5432, 0.2305, 0.503, 0.2495, 0.5365, 0.177, 0.5798, 0.08711, 0.5068, 0.1121, 0.5144, 0.09279, 0.5323, 0.09275, 0.532, 0.1179, 0.5401, 0.1001, 0.5401, 0.09252, 0.5321, 0.09258, 0.5322, 0.1121, 0.5144, 0.1179, 0.5401, 0.09258, 0.5322, 0.09279, 0.5323, 0.08554, 0.5234, 0.08711, 0.5068, 0.09275, 0.532, 0.09268, 0.532, 0.0883, 0.5357, 0.08554, 0.5234, 0.09268, 0.532, 0.09259, 0.532, 0.1001, 0.5401, 0.0883, 0.5357, 0.09259, 0.532, 0.09252, 0.5321, 0.1131, 0.5604, 0.06065, 0.5614, 0.0883, 0.5357, 0.1001, 0.5401, 0.06065, 0.5614, 0.06689, 0.5092, 0.08554, 0.5234, 0.0883, 0.5357, 0.06689, 0.5092, 0.08898, 0.4724, 0.08711, 0.5068, 0.08554, 0.5234, 0.1414, 0.4925, 0.1652, 0.5432, 0.1179, 0.5401, 0.1121, 0.5144, 0.1652, 0.5432, 0.1131, 0.5604, 0.1001, 0.5401, 0.1179, 0.5401, 0.08898, 0.4724, 0.1414, 0.4925, 0.1121, 0.5144, 0.08711, 0.5068, 0.4258, 0.8212, 0.471, 0.893, 0.4508, 0.9342, 0.3774, 0.8935, 0.4405, 0.9605, 0.4451, 0.9565, 0.5295, 0.9733, 0.5264, 0.9866, 0.4451, 0.9565, 0.4508, 0.9342, 0.5351, 0.9564, 0.5295, 0.9733, 0.4508, 0.9342, 0.471, 0.893, 0.5483, 0.949, 0.5351, 0.9564, 0.4882, 0.8812, 0.5089, 0.8612, 0.5625, 0.9107, 0.5575, 0.9392, 0.471, 0.893, 0.4882, 0.8812, 0.5575, 0.9392, 0.5483, 0.949, 0.5351, 0.9564, 0.5483, 0.949, 0.6293, 0.9806, 0.6241, 0.9875, 0.5295, 0.9733, 0.5351, 0.9564, 0.6241, 0.9875, 0.6215, 0.9929, 0.5264, 0.9866, 0.5295, 0.9733, 0.6215, 0.9929, 0.6215, 0.9977, 0.5483, 0.949, 0.5575, 0.9392, 0.6331, 0.9758, 0.6293, 0.9806, 0.5575, 0.9392, 0.5625, 0.9107, 0.638, 0.9707, 0.6331, 0.9758, 0.6215, 0.9929, 0.6241, 0.9875, 0.6738, 0.9956, 0.6734, 0.9977, 0.6215, 0.9977, 0.6215, 0.9929, 0.6734, 0.9977, 0.6736, 0.9999, 0.6293, 0.9806, 0.6331, 0.9758, 0.6772, 0.9914, 0.6755, 0.993, 0.6331, 0.9758, 0.638, 0.9707, 0.679, 0.9892, 0.6772, 0.9914, 0.6241, 0.9875, 0.6293, 0.9806, 0.6755, 0.993, 0.6738, 0.9956, 0.6736, 0.9999, 0.6734, 0.9977, 0.6772, 0.9914, 0.679, 0.9892, 0.6734, 0.9977, 0.6738, 0.9956, 0.6755, 0.993, 0.6772, 0.9914, 0.4259, 0.08726, 0.4262, 0.08272, 0.4302, 0.06311, 0.4286, 0.09171, 0.4104, 0.08045, 0.4095, 0.08458, 0.4062, 0.08759, 0.4109, 0.06135, 0.4262, 0.08272, 0.4104, 0.08045, 0.4109, 0.06135, 0.4302, 0.06311, 0.4095, 0.08458, 0.4259, 0.08726, 0.4286, 0.09171, 0.4062, 0.08759, 0.4362, 0.2891, 0.4133, 0.2557, 0.4226, 0.2503, 0.4449, 0.2823, 0.527, 0.4202, 0.4898, 0.3771, 0.5049, 0.3639, 0.5398, 0.3983, 0.315, 0.1697, 0.2979, 0.1482, 0.3009, 0.1088, 0.3292, 0.1564, 0.4853, 0.3141, 0.4725, 0.3232, 0.4449, 0.2823, 0.4547, 0.2742, 0.2979, 0.1482, 0.2526, 0.08657, 0.2675, 0.05469, 0.3009, 0.1088, 0.5606, 0.4503, 0.527, 0.4202, 0.5398, 0.3983, 0.5797, 0.4303, 0.315, 0.1697, 0.3292, 0.1564, 0.369, 0.192, 0.3533, 0.1988, 0.4133, 0.2557, 0.3947, 0.2362, 0.4065, 0.2296, 0.4226, 0.2503, 0.3947, 0.2362, 0.3533, 0.1988, 0.369, 0.192, 0.4065, 0.2296, 0.4898, 0.3771, 0.4602, 0.3294, 0.4725, 0.3232, 0.5049, 0.3639, 0.2526, 0.08657, 0.2312, 0.06021, 0.2582, 0.03956, 0.2675, 0.05469, 0.2694, 0.5919, 0.2919, 0.7281, 0.2187, 0.7393, 0.1914, 0.6284, 0.3418, 0.5719, 0.357, 0.7244, 0.2919, 0.7281, 0.2694, 0.5919, 0.1914, 0.6284, 0.2187, 0.7393, 0.1623, 0.7557, 0.1294, 0.6357, 0.0508, 0.7994, 0.04527, 0.8016, 0.007151, 0.6611, 0.009377, 0.6589, 0.1623, 0.7557, 0.1061, 0.7778, 0.07138, 0.6478, 0.1294, 0.6357, 0.07986, 0.7879, 0.0508, 0.7994, 0.009377, 0.6589, 0.04125, 0.6534, 0.07138, 0.6478, 0.1061, 0.7778, 0.07986, 0.7879, 0.04125, 0.6534, 0.431, 0.7269, 0.4011, 0.4746, 0.4642, 0.5539, 0.4777, 0.7303, 0.4882, 0.8812, 0.4965, 0.7304, 0.5146, 0.7305, 0.5089, 0.8612, 0.3534, 0.7979, 0.357, 0.7244, 0.431, 0.7269, 0.4258, 0.8212, 0.471, 0.893, 0.4777, 0.7303, 0.4965, 0.7304, 0.4882, 0.8812, 0.4258, 0.8212, 0.431, 0.7269, 0.4777, 0.7303, 0.471, 0.893, 0.2403, 0.8507, 0.2266, 0.9113, 0.1961, 0.8863, 0.2126, 0.8549, 0.2302, 0.7959, 0.2403, 0.8507, 0.2126, 0.8549, 0.2022, 0.8159, 0.2266, 0.9113, 0.1715, 0.891, 0.179, 0.8751, 0.1961, 0.8863, 0.137, 0.8415, 0.1836, 0.8089, 0.1822, 0.8239, 0.1539, 0.8482, 0.1836, 0.8089, 0.2302, 0.7959, 0.2022, 0.8159, 0.1822, 0.8239, 0.1715, 0.891, 0.137, 0.8415, 0.1539, 0.8482, 0.179, 0.8751, 0.2126, 0.8549, 0.1961, 0.8863, 0.1828, 0.8541, 0.1827, 0.854, 0.2022, 0.8159, 0.2126, 0.8549, 0.1827, 0.854, 0.1824, 0.854, 0.1961, 0.8863, 0.179, 0.8751, 0.1828, 0.8542, 0.1828, 0.8541, 0.1539, 0.8482, 0.1822, 0.8239, 0.1824, 0.8543, 0.1827, 0.8545, 0.1822, 0.8239, 0.2022, 0.8159, 0.1824, 0.854, 0.1824, 0.8543, 0.179, 0.8751, 0.1539, 0.8482, 0.1827, 0.8545, 0.1828, 0.8542])
me_cube_001.materials.append(mat_material_001)
me_cube_001.materials.append(mat_material_003)
me_cube_001.materials.append(mat_material_004)
me_cube_001.materials.append(mat_material_005)
me_cube_001.use_remesh_fix_poles = True
me_cube_001.use_remesh_preserve_attributes = False
me_cube_001.update()

# ---- objects
ob_cube = bpy.data.objects.new('Cube', me_cube_001)

# ---- transforms, parenting, visibility, modifiers, constraints
ob_cube.location = (0.0, 0.0, 0.0)
_m = ob_cube.modifiers.new('Mirror', 'MIRROR')
_m.use_axis = (False, True, False)
_m.use_clip = True

# ---- collection membership
col_collection.objects.link(ob_cube)

# ---- scene / render settings (as saved in the file)
scene.frame_start = 1; scene.frame_end = 250; scene.frame_set(1)
scene.render.engine = 'BLENDER_EEVEE_NEXT'
scene.cycles.sampling_pattern = 'TABULATED_SOBOL'
scene.cycles.use_light_tree = False
scene.view_settings.view_transform = 'Filmic'
bpy.context.view_layer.update()

# ---- added for rendering (the .blend has no active camera and no usable light): camera, sun
cam_auto = bpy.data.cameras.new('AutoCamera')
cam_auto.lens = 50.0
cam_auto.sensor_width = 36.0
cam_auto.clip_end = 1000.0
ob_auto_camera = bpy.data.objects.new('AutoCamera', cam_auto)
scene.collection.objects.link(ob_auto_camera)
ob_auto_camera.location = (4.58026, -5.90356, 5.82396)
ob_auto_camera.rotation_euler = (1.09748, -7.21219e-08, 0.694738)
scene.camera = ob_auto_camera
light_auto_sun = bpy.data.lights.new('AutoSun', 'SUN')
light_auto_sun.energy = 3.0
light_auto_sun.angle = 0.0523599
ob_auto_sun = bpy.data.objects.new('AutoSun', light_auto_sun)
scene.collection.objects.link(ob_auto_sun)
ob_auto_sun.rotation_euler = (0.872665, 0.174533, 0.523599)
bpy.context.view_layer.update()
